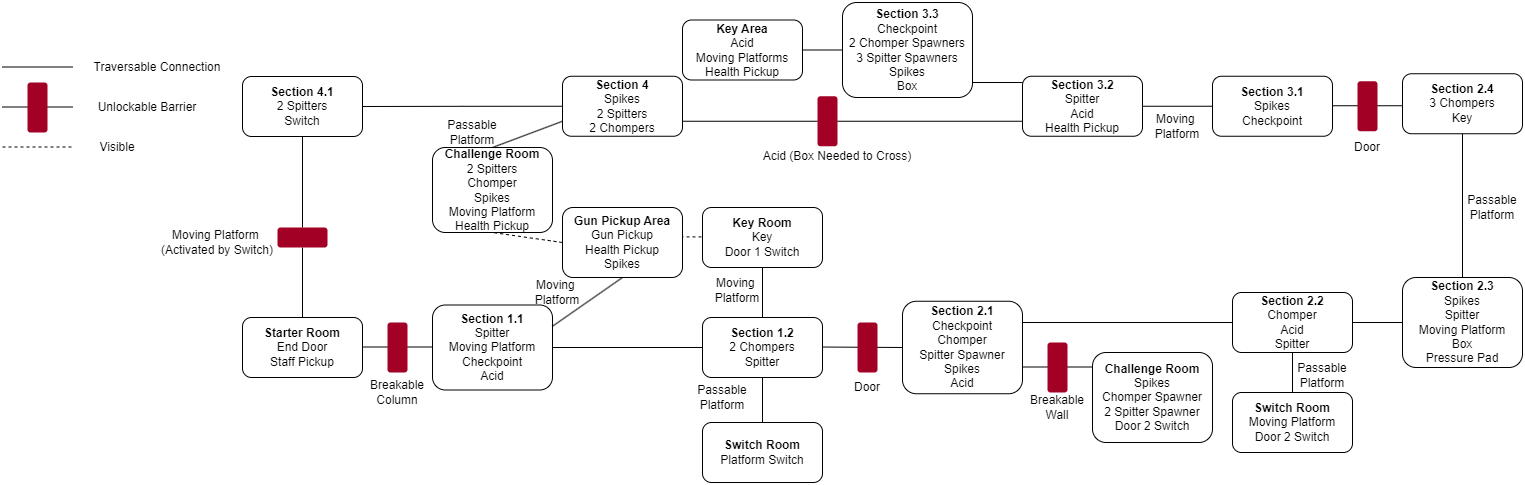

The diagram above was exported from draw.io. Its source (the exported page's mxGraphModel, read from the mxfile embedded in the PNG):
<mxGraphModel dx="1908" dy="1053" grid="1" gridSize="10" guides="1" tooltips="1" connect="1" arrows="1" fold="1" page="1" pageScale="1" pageWidth="4681" pageHeight="3300" math="0" shadow="0">
  <root>
    <mxCell id="0" />
    <mxCell id="1" parent="0" />
    <mxCell id="LLSHJ5HjJ5LD5N6B8EO5-73" value="" style="endArrow=none;html=1;rounded=0;dashed=1;" parent="1" edge="1">
      <mxGeometry width="50" height="50" relative="1" as="geometry">
        <mxPoint x="980" y="454.40999999999997" as="sourcePoint" />
        <mxPoint x="1050" y="454.40999999999997" as="targetPoint" />
      </mxGeometry>
    </mxCell>
    <mxCell id="LLSHJ5HjJ5LD5N6B8EO5-62" value="" style="endArrow=none;html=1;rounded=0;" parent="1" edge="1">
      <mxGeometry width="50" height="50" relative="1" as="geometry">
        <mxPoint x="1270" y="300" as="sourcePoint" />
        <mxPoint x="1340" y="300" as="targetPoint" />
      </mxGeometry>
    </mxCell>
    <mxCell id="LLSHJ5HjJ5LD5N6B8EO5-1" value="" style="endArrow=none;html=1;rounded=0;" parent="1" edge="1">
      <mxGeometry width="50" height="50" relative="1" as="geometry">
        <mxPoint x="320" y="284.5" as="sourcePoint" />
        <mxPoint x="390" y="284.5" as="targetPoint" />
      </mxGeometry>
    </mxCell>
    <mxCell id="LLSHJ5HjJ5LD5N6B8EO5-3" value="Traversable Connection" style="text;html=1;align=center;verticalAlign=middle;whiteSpace=wrap;rounded=0;" parent="1" vertex="1">
      <mxGeometry x="400" y="270" width="150" height="30" as="geometry" />
    </mxCell>
    <mxCell id="LLSHJ5HjJ5LD5N6B8EO5-6" value="Unlockable Barrier" style="text;html=1;align=center;verticalAlign=middle;whiteSpace=wrap;rounded=0;" parent="1" vertex="1">
      <mxGeometry x="390" y="310" width="150" height="30" as="geometry" />
    </mxCell>
    <mxCell id="LLSHJ5HjJ5LD5N6B8EO5-7" value="" style="group" parent="1" connectable="0" vertex="1">
      <mxGeometry x="320" y="300" width="70" height="50" as="geometry" />
    </mxCell>
    <mxCell id="LLSHJ5HjJ5LD5N6B8EO5-4" value="" style="endArrow=none;html=1;rounded=0;" parent="LLSHJ5HjJ5LD5N6B8EO5-7" edge="1">
      <mxGeometry width="50" height="50" relative="1" as="geometry">
        <mxPoint y="24.5" as="sourcePoint" />
        <mxPoint x="70" y="24.5" as="targetPoint" />
      </mxGeometry>
    </mxCell>
    <mxCell id="LLSHJ5HjJ5LD5N6B8EO5-5" value="" style="rounded=1;whiteSpace=wrap;html=1;fillColor=#a20025;strokeColor=none;rotation=90;fontColor=#ffffff;" parent="LLSHJ5HjJ5LD5N6B8EO5-7" vertex="1">
      <mxGeometry x="10" y="15" width="50" height="20" as="geometry" />
    </mxCell>
    <mxCell id="LLSHJ5HjJ5LD5N6B8EO5-9" value="&lt;b&gt;Starter Room&lt;/b&gt;&lt;div&gt;End Door&lt;/div&gt;&lt;div&gt;Staff Pickup&lt;/div&gt;" style="rounded=1;whiteSpace=wrap;html=1;" parent="1" vertex="1">
      <mxGeometry x="560" y="535" width="120" height="60" as="geometry" />
    </mxCell>
    <mxCell id="LLSHJ5HjJ5LD5N6B8EO5-10" value="" style="group" parent="1" connectable="0" vertex="1">
      <mxGeometry x="680" y="540" width="70" height="50" as="geometry" />
    </mxCell>
    <mxCell id="LLSHJ5HjJ5LD5N6B8EO5-11" value="" style="endArrow=none;html=1;rounded=0;" parent="LLSHJ5HjJ5LD5N6B8EO5-10" edge="1">
      <mxGeometry width="50" height="50" relative="1" as="geometry">
        <mxPoint y="24.5" as="sourcePoint" />
        <mxPoint x="70" y="24.5" as="targetPoint" />
      </mxGeometry>
    </mxCell>
    <mxCell id="LLSHJ5HjJ5LD5N6B8EO5-12" value="" style="rounded=1;whiteSpace=wrap;html=1;fillColor=#a20025;strokeColor=none;rotation=90;fontColor=#ffffff;" parent="LLSHJ5HjJ5LD5N6B8EO5-10" vertex="1">
      <mxGeometry x="10" y="15" width="50" height="20" as="geometry" />
    </mxCell>
    <mxCell id="LLSHJ5HjJ5LD5N6B8EO5-13" value="Breakable&lt;div&gt;Column&lt;/div&gt;" style="text;html=1;align=center;verticalAlign=middle;whiteSpace=wrap;rounded=0;" parent="1" vertex="1">
      <mxGeometry x="640" y="595" width="150" height="30" as="geometry" />
    </mxCell>
    <mxCell id="LLSHJ5HjJ5LD5N6B8EO5-14" value="" style="endArrow=none;html=1;rounded=0;dashed=1;" parent="1" edge="1">
      <mxGeometry width="50" height="50" relative="1" as="geometry">
        <mxPoint x="320" y="364.5" as="sourcePoint" />
        <mxPoint x="390" y="364.5" as="targetPoint" />
      </mxGeometry>
    </mxCell>
    <mxCell id="LLSHJ5HjJ5LD5N6B8EO5-15" value="Visible" style="text;html=1;align=center;verticalAlign=middle;whiteSpace=wrap;rounded=0;" parent="1" vertex="1">
      <mxGeometry x="360" y="350" width="150" height="30" as="geometry" />
    </mxCell>
    <mxCell id="LLSHJ5HjJ5LD5N6B8EO5-16" value="&lt;b&gt;Section 1.1&lt;/b&gt;&lt;div&gt;Spitter&lt;/div&gt;&lt;div&gt;Moving Platform&lt;/div&gt;&lt;div&gt;Checkpoint&lt;/div&gt;&lt;div&gt;Acid&lt;/div&gt;" style="rounded=1;whiteSpace=wrap;html=1;" parent="1" vertex="1">
      <mxGeometry x="750" y="522.5" width="120" height="85" as="geometry" />
    </mxCell>
    <mxCell id="LLSHJ5HjJ5LD5N6B8EO5-75" style="rounded=0;orthogonalLoop=1;jettySize=auto;html=1;exitX=0;exitY=0.5;exitDx=0;exitDy=0;entryX=0.5;entryY=1;entryDx=0;entryDy=0;endArrow=none;endFill=0;dashed=1;" parent="1" source="LLSHJ5HjJ5LD5N6B8EO5-17" target="LLSHJ5HjJ5LD5N6B8EO5-74" edge="1">
      <mxGeometry relative="1" as="geometry" />
    </mxCell>
    <mxCell id="LLSHJ5HjJ5LD5N6B8EO5-17" value="&lt;b&gt;Gun Pickup Area&lt;/b&gt;&lt;div&gt;Gun Pickup&lt;/div&gt;&lt;div&gt;Health Pickup&lt;/div&gt;&lt;div&gt;Spikes&lt;/div&gt;" style="rounded=1;whiteSpace=wrap;html=1;" parent="1" vertex="1">
      <mxGeometry x="880" y="425" width="120" height="70" as="geometry" />
    </mxCell>
    <mxCell id="LLSHJ5HjJ5LD5N6B8EO5-18" value="" style="endArrow=none;html=1;rounded=0;exitX=1;exitY=0.25;exitDx=0;exitDy=0;entryX=0.5;entryY=1;entryDx=0;entryDy=0;" parent="1" source="LLSHJ5HjJ5LD5N6B8EO5-16" target="LLSHJ5HjJ5LD5N6B8EO5-17" edge="1">
      <mxGeometry width="50" height="50" relative="1" as="geometry">
        <mxPoint x="890" y="500" as="sourcePoint" />
        <mxPoint x="960" y="500" as="targetPoint" />
      </mxGeometry>
    </mxCell>
    <mxCell id="LLSHJ5HjJ5LD5N6B8EO5-23" style="edgeStyle=orthogonalEdgeStyle;rounded=0;orthogonalLoop=1;jettySize=auto;html=1;exitX=0.5;exitY=1;exitDx=0;exitDy=0;entryX=0.5;entryY=0;entryDx=0;entryDy=0;endArrow=none;endFill=0;" parent="1" source="LLSHJ5HjJ5LD5N6B8EO5-19" target="LLSHJ5HjJ5LD5N6B8EO5-22" edge="1">
      <mxGeometry relative="1" as="geometry" />
    </mxCell>
    <mxCell id="LLSHJ5HjJ5LD5N6B8EO5-26" style="edgeStyle=orthogonalEdgeStyle;rounded=0;orthogonalLoop=1;jettySize=auto;html=1;exitX=0.5;exitY=0;exitDx=0;exitDy=0;entryX=0.5;entryY=1;entryDx=0;entryDy=0;endArrow=none;endFill=0;" parent="1" source="LLSHJ5HjJ5LD5N6B8EO5-19" target="LLSHJ5HjJ5LD5N6B8EO5-25" edge="1">
      <mxGeometry relative="1" as="geometry" />
    </mxCell>
    <mxCell id="LLSHJ5HjJ5LD5N6B8EO5-19" value="&lt;b&gt;Section 1.2&lt;/b&gt;&lt;div&gt;2 Chompers&lt;/div&gt;&lt;div&gt;Spitter&lt;/div&gt;" style="rounded=1;whiteSpace=wrap;html=1;" parent="1" vertex="1">
      <mxGeometry x="1020" y="535" width="120" height="60" as="geometry" />
    </mxCell>
    <mxCell id="LLSHJ5HjJ5LD5N6B8EO5-20" value="" style="endArrow=none;html=1;rounded=0;exitX=1;exitY=0.5;exitDx=0;exitDy=0;entryX=0;entryY=0.5;entryDx=0;entryDy=0;" parent="1" source="LLSHJ5HjJ5LD5N6B8EO5-16" target="LLSHJ5HjJ5LD5N6B8EO5-19" edge="1">
      <mxGeometry width="50" height="50" relative="1" as="geometry">
        <mxPoint x="880" y="564.5" as="sourcePoint" />
        <mxPoint x="950" y="564.5" as="targetPoint" />
      </mxGeometry>
    </mxCell>
    <mxCell id="LLSHJ5HjJ5LD5N6B8EO5-21" value="Moving&amp;nbsp;&lt;div&gt;Platform&lt;/div&gt;" style="text;html=1;align=center;verticalAlign=middle;whiteSpace=wrap;rounded=0;" parent="1" vertex="1">
      <mxGeometry x="800" y="495" width="150" height="30" as="geometry" />
    </mxCell>
    <mxCell id="LLSHJ5HjJ5LD5N6B8EO5-22" value="&lt;b&gt;Switch Room&lt;/b&gt;&lt;div&gt;Platform Switch&lt;/div&gt;" style="rounded=1;whiteSpace=wrap;html=1;" parent="1" vertex="1">
      <mxGeometry x="1020" y="640" width="120" height="60" as="geometry" />
    </mxCell>
    <mxCell id="LLSHJ5HjJ5LD5N6B8EO5-24" value="Passable Platform" style="text;html=1;align=center;verticalAlign=middle;whiteSpace=wrap;rounded=0;" parent="1" vertex="1">
      <mxGeometry x="1010" y="600" width="60" height="30" as="geometry" />
    </mxCell>
    <mxCell id="LLSHJ5HjJ5LD5N6B8EO5-25" value="&lt;b&gt;Key Room&lt;/b&gt;&lt;div&gt;Key&lt;/div&gt;&lt;div&gt;Door 1 Switch&lt;/div&gt;" style="rounded=1;whiteSpace=wrap;html=1;" parent="1" vertex="1">
      <mxGeometry x="1020" y="425" width="120" height="60" as="geometry" />
    </mxCell>
    <mxCell id="LLSHJ5HjJ5LD5N6B8EO5-27" value="Moving&amp;nbsp;&lt;div&gt;Platform&lt;/div&gt;" style="text;html=1;align=center;verticalAlign=middle;whiteSpace=wrap;rounded=0;" parent="1" vertex="1">
      <mxGeometry x="980" y="492.5" width="150" height="30" as="geometry" />
    </mxCell>
    <mxCell id="LLSHJ5HjJ5LD5N6B8EO5-28" value="&lt;b&gt;Section 2.1&lt;/b&gt;&lt;div&gt;Checkpoint&lt;/div&gt;&lt;div&gt;Chomper&lt;/div&gt;&lt;div&gt;Spitter Spawner&lt;/div&gt;&lt;div&gt;Spikes&lt;/div&gt;&lt;div&gt;Acid&lt;/div&gt;" style="rounded=1;whiteSpace=wrap;html=1;" parent="1" vertex="1">
      <mxGeometry x="1220" y="518.75" width="120" height="92.5" as="geometry" />
    </mxCell>
    <mxCell id="LLSHJ5HjJ5LD5N6B8EO5-30" value="" style="endArrow=none;html=1;rounded=0;exitX=1;exitY=0.492;exitDx=0;exitDy=0;exitPerimeter=0;entryX=0;entryY=0.5;entryDx=0;entryDy=0;" parent="1" source="LLSHJ5HjJ5LD5N6B8EO5-19" target="LLSHJ5HjJ5LD5N6B8EO5-28" edge="1">
      <mxGeometry width="50" height="50" relative="1" as="geometry">
        <mxPoint x="1150" y="564.5" as="sourcePoint" />
        <mxPoint x="1220" y="564.5" as="targetPoint" />
      </mxGeometry>
    </mxCell>
    <mxCell id="LLSHJ5HjJ5LD5N6B8EO5-29" value="" style="group" parent="1" connectable="0" vertex="1">
      <mxGeometry x="1150" y="540" width="70" height="50" as="geometry" />
    </mxCell>
    <mxCell id="LLSHJ5HjJ5LD5N6B8EO5-31" value="" style="rounded=1;whiteSpace=wrap;html=1;fillColor=#a20025;strokeColor=none;rotation=90;fontColor=#ffffff;" parent="LLSHJ5HjJ5LD5N6B8EO5-29" vertex="1">
      <mxGeometry x="10" y="15" width="50" height="20" as="geometry" />
    </mxCell>
    <mxCell id="LLSHJ5HjJ5LD5N6B8EO5-32" value="Door" style="text;html=1;align=center;verticalAlign=middle;whiteSpace=wrap;rounded=0;" parent="1" vertex="1">
      <mxGeometry x="1155" y="590" width="60" height="30" as="geometry" />
    </mxCell>
    <mxCell id="LLSHJ5HjJ5LD5N6B8EO5-33" value="&lt;b&gt;Challenge Room&lt;/b&gt;&lt;div&gt;Spikes&lt;br&gt;&lt;div&gt;Chomper Spawner&lt;/div&gt;&lt;div&gt;2 Spitter Spawner&lt;/div&gt;&lt;/div&gt;&lt;div&gt;Door 2 Switch&lt;/div&gt;" style="rounded=1;whiteSpace=wrap;html=1;" parent="1" vertex="1">
      <mxGeometry x="1410" y="570" width="120" height="90" as="geometry" />
    </mxCell>
    <mxCell id="LLSHJ5HjJ5LD5N6B8EO5-34" value="" style="group" parent="1" connectable="0" vertex="1">
      <mxGeometry x="1340" y="560" width="70" height="50" as="geometry" />
    </mxCell>
    <mxCell id="LLSHJ5HjJ5LD5N6B8EO5-35" value="" style="endArrow=none;html=1;rounded=0;" parent="LLSHJ5HjJ5LD5N6B8EO5-34" edge="1">
      <mxGeometry width="50" height="50" relative="1" as="geometry">
        <mxPoint y="24.5" as="sourcePoint" />
        <mxPoint x="70" y="24.5" as="targetPoint" />
      </mxGeometry>
    </mxCell>
    <mxCell id="LLSHJ5HjJ5LD5N6B8EO5-36" value="" style="rounded=1;whiteSpace=wrap;html=1;fillColor=#a20025;strokeColor=none;rotation=90;fontColor=#ffffff;" parent="LLSHJ5HjJ5LD5N6B8EO5-34" vertex="1">
      <mxGeometry x="10" y="15" width="50" height="20" as="geometry" />
    </mxCell>
    <mxCell id="LLSHJ5HjJ5LD5N6B8EO5-37" value="Breakable&lt;div&gt;Wall&lt;/div&gt;" style="text;html=1;align=center;verticalAlign=middle;whiteSpace=wrap;rounded=0;" parent="1" vertex="1">
      <mxGeometry x="1300" y="610" width="150" height="30" as="geometry" />
    </mxCell>
    <mxCell id="LLSHJ5HjJ5LD5N6B8EO5-43" style="edgeStyle=orthogonalEdgeStyle;rounded=0;orthogonalLoop=1;jettySize=auto;html=1;exitX=0.5;exitY=1;exitDx=0;exitDy=0;entryX=0.5;entryY=0;entryDx=0;entryDy=0;endArrow=none;endFill=0;" parent="1" source="LLSHJ5HjJ5LD5N6B8EO5-38" target="LLSHJ5HjJ5LD5N6B8EO5-41" edge="1">
      <mxGeometry relative="1" as="geometry" />
    </mxCell>
    <mxCell id="LLSHJ5HjJ5LD5N6B8EO5-45" style="edgeStyle=orthogonalEdgeStyle;rounded=0;orthogonalLoop=1;jettySize=auto;html=1;exitX=1;exitY=0.5;exitDx=0;exitDy=0;entryX=0;entryY=0.5;entryDx=0;entryDy=0;endArrow=none;endFill=0;" parent="1" source="LLSHJ5HjJ5LD5N6B8EO5-38" target="LLSHJ5HjJ5LD5N6B8EO5-44" edge="1">
      <mxGeometry relative="1" as="geometry" />
    </mxCell>
    <mxCell id="LLSHJ5HjJ5LD5N6B8EO5-38" value="&lt;b&gt;Section 2.2&lt;/b&gt;&lt;div&gt;Chomper&lt;/div&gt;&lt;div&gt;Acid&lt;/div&gt;&lt;div&gt;Spitter&lt;/div&gt;" style="rounded=1;whiteSpace=wrap;html=1;" parent="1" vertex="1">
      <mxGeometry x="1550" y="510" width="120" height="60" as="geometry" />
    </mxCell>
    <mxCell id="LLSHJ5HjJ5LD5N6B8EO5-40" value="" style="endArrow=none;html=1;rounded=0;" parent="1" edge="1">
      <mxGeometry width="50" height="50" relative="1" as="geometry">
        <mxPoint x="1340" y="540" as="sourcePoint" />
        <mxPoint x="1550" y="540" as="targetPoint" />
      </mxGeometry>
    </mxCell>
    <mxCell id="LLSHJ5HjJ5LD5N6B8EO5-41" value="&lt;b&gt;Switch Room&lt;/b&gt;&lt;div&gt;Moving Platform&lt;br&gt;&lt;div&gt;Door 2 Switch&lt;/div&gt;&lt;/div&gt;" style="rounded=1;whiteSpace=wrap;html=1;" parent="1" vertex="1">
      <mxGeometry x="1550" y="610" width="120" height="60" as="geometry" />
    </mxCell>
    <mxCell id="LLSHJ5HjJ5LD5N6B8EO5-42" value="Passable Platform" style="text;html=1;align=center;verticalAlign=middle;whiteSpace=wrap;rounded=0;" parent="1" vertex="1">
      <mxGeometry x="1610" y="577.5" width="60" height="30" as="geometry" />
    </mxCell>
    <mxCell id="LLSHJ5HjJ5LD5N6B8EO5-47" style="edgeStyle=orthogonalEdgeStyle;rounded=0;orthogonalLoop=1;jettySize=auto;html=1;exitX=0.5;exitY=0;exitDx=0;exitDy=0;entryX=0.5;entryY=1;entryDx=0;entryDy=0;endArrow=none;endFill=0;" parent="1" source="LLSHJ5HjJ5LD5N6B8EO5-44" target="LLSHJ5HjJ5LD5N6B8EO5-46" edge="1">
      <mxGeometry relative="1" as="geometry" />
    </mxCell>
    <mxCell id="LLSHJ5HjJ5LD5N6B8EO5-44" value="&lt;b&gt;Section 2.3&lt;/b&gt;&lt;div&gt;Spikes&lt;/div&gt;&lt;div&gt;Spitter&lt;/div&gt;&lt;div&gt;Moving Platform&lt;/div&gt;&lt;div&gt;Box&lt;/div&gt;&lt;div&gt;Pressure Pad&lt;/div&gt;" style="rounded=1;whiteSpace=wrap;html=1;" parent="1" vertex="1">
      <mxGeometry x="1720" y="495" width="120" height="90" as="geometry" />
    </mxCell>
    <mxCell id="LLSHJ5HjJ5LD5N6B8EO5-46" value="&lt;b&gt;Section 2.4&lt;/b&gt;&lt;div&gt;3 Chompers&lt;/div&gt;&lt;div&gt;Key&lt;/div&gt;" style="rounded=1;whiteSpace=wrap;html=1;" parent="1" vertex="1">
      <mxGeometry x="1720" y="291.25" width="120" height="60" as="geometry" />
    </mxCell>
    <mxCell id="LLSHJ5HjJ5LD5N6B8EO5-49" value="Passable Platform" style="text;html=1;align=center;verticalAlign=middle;whiteSpace=wrap;rounded=0;" parent="1" vertex="1">
      <mxGeometry x="1780" y="410" width="60" height="30" as="geometry" />
    </mxCell>
    <mxCell id="LLSHJ5HjJ5LD5N6B8EO5-57" style="edgeStyle=orthogonalEdgeStyle;rounded=0;orthogonalLoop=1;jettySize=auto;html=1;exitX=0;exitY=0.5;exitDx=0;exitDy=0;entryX=1;entryY=0.5;entryDx=0;entryDy=0;endArrow=none;endFill=0;" parent="1" source="LLSHJ5HjJ5LD5N6B8EO5-51" target="LLSHJ5HjJ5LD5N6B8EO5-56" edge="1">
      <mxGeometry relative="1" as="geometry" />
    </mxCell>
    <mxCell id="LLSHJ5HjJ5LD5N6B8EO5-51" value="&lt;b&gt;Section 3.1&lt;/b&gt;&lt;div&gt;Spikes&lt;/div&gt;&lt;div&gt;Checkpoint&lt;/div&gt;" style="rounded=1;whiteSpace=wrap;html=1;" parent="1" vertex="1">
      <mxGeometry x="1530" y="293.75" width="120" height="60" as="geometry" />
    </mxCell>
    <mxCell id="LLSHJ5HjJ5LD5N6B8EO5-52" value="" style="group" parent="1" connectable="0" vertex="1">
      <mxGeometry x="1650" y="298.75" width="70" height="50" as="geometry" />
    </mxCell>
    <mxCell id="LLSHJ5HjJ5LD5N6B8EO5-53" value="" style="endArrow=none;html=1;rounded=0;" parent="LLSHJ5HjJ5LD5N6B8EO5-52" edge="1">
      <mxGeometry width="50" height="50" relative="1" as="geometry">
        <mxPoint y="24.5" as="sourcePoint" />
        <mxPoint x="70" y="24.5" as="targetPoint" />
      </mxGeometry>
    </mxCell>
    <mxCell id="LLSHJ5HjJ5LD5N6B8EO5-54" value="" style="rounded=1;whiteSpace=wrap;html=1;fillColor=#a20025;strokeColor=none;rotation=90;fontColor=#ffffff;" parent="LLSHJ5HjJ5LD5N6B8EO5-52" vertex="1">
      <mxGeometry x="10" y="15" width="50" height="20" as="geometry" />
    </mxCell>
    <mxCell id="LLSHJ5HjJ5LD5N6B8EO5-55" value="Door" style="text;html=1;align=center;verticalAlign=middle;whiteSpace=wrap;rounded=0;" parent="1" vertex="1">
      <mxGeometry x="1655" y="350" width="60" height="30" as="geometry" />
    </mxCell>
    <mxCell id="LLSHJ5HjJ5LD5N6B8EO5-56" value="&lt;b&gt;Section 3.2&lt;/b&gt;&lt;div&gt;Spitter&lt;/div&gt;&lt;div&gt;Acid&lt;/div&gt;&lt;div&gt;Health Pickup&lt;/div&gt;" style="rounded=1;whiteSpace=wrap;html=1;" parent="1" vertex="1">
      <mxGeometry x="1340" y="293.75" width="120" height="60" as="geometry" />
    </mxCell>
    <mxCell id="LLSHJ5HjJ5LD5N6B8EO5-58" value="Moving&amp;nbsp;&lt;div&gt;Platform&lt;/div&gt;" style="text;html=1;align=center;verticalAlign=middle;whiteSpace=wrap;rounded=0;" parent="1" vertex="1">
      <mxGeometry x="1420" y="328.75" width="150" height="30" as="geometry" />
    </mxCell>
    <mxCell id="LLSHJ5HjJ5LD5N6B8EO5-63" style="edgeStyle=orthogonalEdgeStyle;rounded=0;orthogonalLoop=1;jettySize=auto;html=1;exitX=0;exitY=0.5;exitDx=0;exitDy=0;entryX=1;entryY=0.5;entryDx=0;entryDy=0;endArrow=none;endFill=0;" parent="1" source="LLSHJ5HjJ5LD5N6B8EO5-59" target="LLSHJ5HjJ5LD5N6B8EO5-61" edge="1">
      <mxGeometry relative="1" as="geometry" />
    </mxCell>
    <mxCell id="LLSHJ5HjJ5LD5N6B8EO5-59" value="&lt;b&gt;Section 3.3&lt;/b&gt;&lt;div&gt;Checkpoint&lt;/div&gt;&lt;div&gt;2 Chomper Spawners&lt;/div&gt;&lt;div&gt;3 Spitter Spawners&lt;/div&gt;&lt;div&gt;Spikes&lt;/div&gt;&lt;div&gt;Box&lt;/div&gt;" style="rounded=1;whiteSpace=wrap;html=1;" parent="1" vertex="1">
      <mxGeometry x="1160" y="220" width="130" height="95" as="geometry" />
    </mxCell>
    <mxCell id="LLSHJ5HjJ5LD5N6B8EO5-61" value="&lt;b&gt;Key Area&lt;/b&gt;&lt;div&gt;Acid&lt;/div&gt;&lt;div&gt;Moving Platforms&lt;/div&gt;&lt;div&gt;Health Pickup&lt;/div&gt;" style="rounded=1;whiteSpace=wrap;html=1;" parent="1" vertex="1">
      <mxGeometry x="1000" y="237.5" width="120" height="60" as="geometry" />
    </mxCell>
    <mxCell id="LLSHJ5HjJ5LD5N6B8EO5-77" style="rounded=0;orthogonalLoop=1;jettySize=auto;html=1;exitX=0;exitY=0.75;exitDx=0;exitDy=0;entryX=0.5;entryY=0;entryDx=0;entryDy=0;endArrow=none;endFill=0;" parent="1" source="LLSHJ5HjJ5LD5N6B8EO5-64" target="LLSHJ5HjJ5LD5N6B8EO5-74" edge="1">
      <mxGeometry relative="1" as="geometry" />
    </mxCell>
    <mxCell id="LLSHJ5HjJ5LD5N6B8EO5-80" style="edgeStyle=orthogonalEdgeStyle;rounded=0;orthogonalLoop=1;jettySize=auto;html=1;exitX=0;exitY=0.5;exitDx=0;exitDy=0;entryX=1;entryY=0.5;entryDx=0;entryDy=0;endArrow=none;endFill=0;" parent="1" source="LLSHJ5HjJ5LD5N6B8EO5-64" target="LLSHJ5HjJ5LD5N6B8EO5-79" edge="1">
      <mxGeometry relative="1" as="geometry" />
    </mxCell>
    <mxCell id="LLSHJ5HjJ5LD5N6B8EO5-64" value="&lt;b&gt;Section 4&lt;/b&gt;&lt;div&gt;Spikes&lt;/div&gt;&lt;div&gt;2 Spitters&lt;/div&gt;&lt;div&gt;2 Chompers&lt;/div&gt;" style="rounded=1;whiteSpace=wrap;html=1;" parent="1" vertex="1">
      <mxGeometry x="880" y="293.75" width="120" height="60" as="geometry" />
    </mxCell>
    <mxCell id="LLSHJ5HjJ5LD5N6B8EO5-70" style="edgeStyle=orthogonalEdgeStyle;rounded=0;orthogonalLoop=1;jettySize=auto;html=1;entryX=0;entryY=0.75;entryDx=0;entryDy=0;endArrow=none;endFill=0;exitX=0.5;exitY=0;exitDx=0;exitDy=0;" parent="1" source="LLSHJ5HjJ5LD5N6B8EO5-67" target="LLSHJ5HjJ5LD5N6B8EO5-56" edge="1">
      <mxGeometry relative="1" as="geometry">
        <mxPoint x="1110" y="350" as="sourcePoint" />
      </mxGeometry>
    </mxCell>
    <mxCell id="LLSHJ5HjJ5LD5N6B8EO5-71" style="edgeStyle=orthogonalEdgeStyle;rounded=0;orthogonalLoop=1;jettySize=auto;html=1;exitX=0.5;exitY=1;exitDx=0;exitDy=0;entryX=1;entryY=0.75;entryDx=0;entryDy=0;endArrow=none;endFill=0;" parent="1" source="LLSHJ5HjJ5LD5N6B8EO5-67" target="LLSHJ5HjJ5LD5N6B8EO5-64" edge="1">
      <mxGeometry relative="1" as="geometry" />
    </mxCell>
    <mxCell id="LLSHJ5HjJ5LD5N6B8EO5-67" value="" style="rounded=1;whiteSpace=wrap;html=1;fillColor=#a20025;strokeColor=none;rotation=90;fontColor=#ffffff;" parent="1" vertex="1">
      <mxGeometry x="1120" y="328.75" width="50" height="20" as="geometry" />
    </mxCell>
    <mxCell id="LLSHJ5HjJ5LD5N6B8EO5-72" value="Acid (Box Needed to Cross)" style="text;html=1;align=center;verticalAlign=middle;whiteSpace=wrap;rounded=0;" parent="1" vertex="1">
      <mxGeometry x="1070" y="358.75" width="170" height="30" as="geometry" />
    </mxCell>
    <mxCell id="LLSHJ5HjJ5LD5N6B8EO5-74" value="&lt;b&gt;Challenge Room&lt;/b&gt;&lt;div&gt;2 Spitters&lt;/div&gt;&lt;div&gt;Chomper&lt;/div&gt;&lt;div&gt;Spikes&lt;/div&gt;&lt;div&gt;Moving Platform&lt;/div&gt;&lt;div&gt;Health Pickup&lt;/div&gt;" style="rounded=1;whiteSpace=wrap;html=1;" parent="1" vertex="1">
      <mxGeometry x="750" y="365" width="120" height="85" as="geometry" />
    </mxCell>
    <mxCell id="LLSHJ5HjJ5LD5N6B8EO5-78" value="Passable Platform" style="text;html=1;align=center;verticalAlign=middle;whiteSpace=wrap;rounded=0;" parent="1" vertex="1">
      <mxGeometry x="760" y="335" width="60" height="30" as="geometry" />
    </mxCell>
    <mxCell id="LLSHJ5HjJ5LD5N6B8EO5-79" value="&lt;b&gt;Section 4.1&lt;/b&gt;&lt;div&gt;2 Spitters&lt;/div&gt;&lt;div&gt;Switch&lt;/div&gt;" style="rounded=1;whiteSpace=wrap;html=1;" parent="1" vertex="1">
      <mxGeometry x="560" y="294" width="120" height="60" as="geometry" />
    </mxCell>
    <mxCell id="LLSHJ5HjJ5LD5N6B8EO5-84" style="edgeStyle=orthogonalEdgeStyle;rounded=0;orthogonalLoop=1;jettySize=auto;html=1;exitX=0.5;exitY=0;exitDx=0;exitDy=0;entryX=0.5;entryY=1;entryDx=0;entryDy=0;endArrow=none;endFill=0;" parent="1" source="LLSHJ5HjJ5LD5N6B8EO5-83" target="LLSHJ5HjJ5LD5N6B8EO5-79" edge="1">
      <mxGeometry relative="1" as="geometry" />
    </mxCell>
    <mxCell id="LLSHJ5HjJ5LD5N6B8EO5-85" style="edgeStyle=orthogonalEdgeStyle;rounded=0;orthogonalLoop=1;jettySize=auto;html=1;exitX=0.5;exitY=1;exitDx=0;exitDy=0;entryX=0.5;entryY=0;entryDx=0;entryDy=0;endArrow=none;endFill=0;" parent="1" source="LLSHJ5HjJ5LD5N6B8EO5-83" target="LLSHJ5HjJ5LD5N6B8EO5-9" edge="1">
      <mxGeometry relative="1" as="geometry" />
    </mxCell>
    <mxCell id="LLSHJ5HjJ5LD5N6B8EO5-83" value="" style="rounded=1;whiteSpace=wrap;html=1;fillColor=#a20025;strokeColor=none;rotation=0;fontColor=#ffffff;" parent="1" vertex="1">
      <mxGeometry x="595" y="445" width="50" height="20" as="geometry" />
    </mxCell>
    <mxCell id="LLSHJ5HjJ5LD5N6B8EO5-86" value="Moving Platform&amp;nbsp;&lt;div&gt;(Activated by Switch)&lt;/div&gt;" style="text;html=1;align=center;verticalAlign=middle;whiteSpace=wrap;rounded=0;" parent="1" vertex="1">
      <mxGeometry x="460" y="445" width="150" height="30" as="geometry" />
    </mxCell>
  </root>
</mxGraphModel>